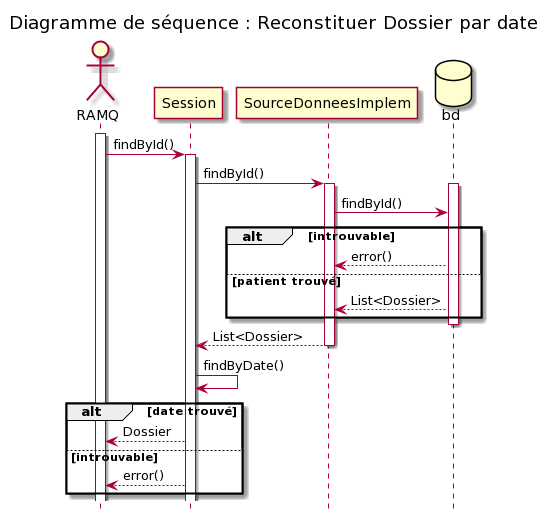

The diagram above was rendered by PlantUML. Its source (embedded in the PNG):
@startuml
title Diagramme de séquence : Reconstituer Dossier par date
hide footbox
Actor "RAMQ" as ramq
activate ramq
hide footbox
ramq -> Session: findById()
activate Session
Session -> SourceDonneesImplem: findById()
activate SourceDonneesImplem
database Bd as "bd"
activate Bd
SourceDonneesImplem -> Bd: findById()
alt introuvable
Bd --> SourceDonneesImplem: error()
else patient trouvé
Bd --> SourceDonneesImplem:List<Dossier>
end
deactivate Bd
SourceDonneesImplem --> Session: List<Dossier>
deactivate SourceDonneesImplem
Session -> Session: findByDate()
alt date trouvé
Session --> ramq: Dossier
else introuvable
Session --> ramq: error()
end
@enduml